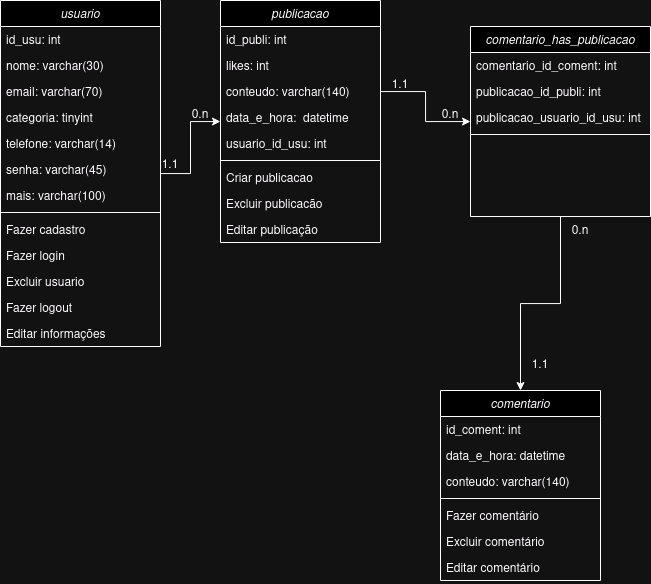

The diagram above was exported from draw.io. Its source (the exported page's mxGraphModel, read from the mxfile embedded in the PNG):
<mxGraphModel dx="1272" dy="744" grid="1" gridSize="10" guides="1" tooltips="1" connect="1" arrows="1" fold="1" page="1" pageScale="1" pageWidth="827" pageHeight="1169" math="0" shadow="0">
  <root>
    <mxCell id="WIyWlLk6GJQsqaUBKTNV-0" />
    <mxCell id="WIyWlLk6GJQsqaUBKTNV-1" parent="WIyWlLk6GJQsqaUBKTNV-0" />
    <mxCell id="v7DUcjUhisgX9PIdt_7t-48" style="edgeStyle=orthogonalEdgeStyle;rounded=0;orthogonalLoop=1;jettySize=auto;html=1;" edge="1" parent="WIyWlLk6GJQsqaUBKTNV-1" source="zkfFHV4jXpPFQw0GAbJ--0" target="v7DUcjUhisgX9PIdt_7t-10">
      <mxGeometry relative="1" as="geometry" />
    </mxCell>
    <mxCell id="zkfFHV4jXpPFQw0GAbJ--0" value="usuario" style="swimlane;fontStyle=2;align=center;verticalAlign=top;childLayout=stackLayout;horizontal=1;startSize=26;horizontalStack=0;resizeParent=1;resizeLast=0;collapsible=1;marginBottom=0;rounded=0;shadow=0;strokeWidth=1;" parent="WIyWlLk6GJQsqaUBKTNV-1" vertex="1">
      <mxGeometry x="80" y="260" width="160" height="346" as="geometry">
        <mxRectangle x="230" y="140" width="160" height="26" as="alternateBounds" />
      </mxGeometry>
    </mxCell>
    <mxCell id="zkfFHV4jXpPFQw0GAbJ--1" value="id_usu: int" style="text;align=left;verticalAlign=top;spacingLeft=4;spacingRight=4;overflow=hidden;rotatable=0;points=[[0,0.5],[1,0.5]];portConstraint=eastwest;" parent="zkfFHV4jXpPFQw0GAbJ--0" vertex="1">
      <mxGeometry y="26" width="160" height="26" as="geometry" />
    </mxCell>
    <mxCell id="zkfFHV4jXpPFQw0GAbJ--2" value="nome: varchar(30)" style="text;align=left;verticalAlign=top;spacingLeft=4;spacingRight=4;overflow=hidden;rotatable=0;points=[[0,0.5],[1,0.5]];portConstraint=eastwest;rounded=0;shadow=0;html=0;" parent="zkfFHV4jXpPFQw0GAbJ--0" vertex="1">
      <mxGeometry y="52" width="160" height="26" as="geometry" />
    </mxCell>
    <mxCell id="zkfFHV4jXpPFQw0GAbJ--3" value="email: varchar(70)" style="text;align=left;verticalAlign=top;spacingLeft=4;spacingRight=4;overflow=hidden;rotatable=0;points=[[0,0.5],[1,0.5]];portConstraint=eastwest;rounded=0;shadow=0;html=0;" parent="zkfFHV4jXpPFQw0GAbJ--0" vertex="1">
      <mxGeometry y="78" width="160" height="26" as="geometry" />
    </mxCell>
    <mxCell id="v7DUcjUhisgX9PIdt_7t-0" value="categoria: tinyint" style="text;align=left;verticalAlign=top;spacingLeft=4;spacingRight=4;overflow=hidden;rotatable=0;points=[[0,0.5],[1,0.5]];portConstraint=eastwest;rounded=0;shadow=0;html=0;" vertex="1" parent="zkfFHV4jXpPFQw0GAbJ--0">
      <mxGeometry y="104" width="160" height="26" as="geometry" />
    </mxCell>
    <mxCell id="v7DUcjUhisgX9PIdt_7t-1" value="telefone: varchar(14)" style="text;align=left;verticalAlign=top;spacingLeft=4;spacingRight=4;overflow=hidden;rotatable=0;points=[[0,0.5],[1,0.5]];portConstraint=eastwest;rounded=0;shadow=0;html=0;" vertex="1" parent="zkfFHV4jXpPFQw0GAbJ--0">
      <mxGeometry y="130" width="160" height="26" as="geometry" />
    </mxCell>
    <mxCell id="v7DUcjUhisgX9PIdt_7t-2" value="senha: varchar(45)" style="text;align=left;verticalAlign=top;spacingLeft=4;spacingRight=4;overflow=hidden;rotatable=0;points=[[0,0.5],[1,0.5]];portConstraint=eastwest;rounded=0;shadow=0;html=0;" vertex="1" parent="zkfFHV4jXpPFQw0GAbJ--0">
      <mxGeometry y="156" width="160" height="26" as="geometry" />
    </mxCell>
    <mxCell id="v7DUcjUhisgX9PIdt_7t-3" value="mais: varchar(100)" style="text;align=left;verticalAlign=top;spacingLeft=4;spacingRight=4;overflow=hidden;rotatable=0;points=[[0,0.5],[1,0.5]];portConstraint=eastwest;rounded=0;shadow=0;html=0;" vertex="1" parent="zkfFHV4jXpPFQw0GAbJ--0">
      <mxGeometry y="182" width="160" height="26" as="geometry" />
    </mxCell>
    <mxCell id="zkfFHV4jXpPFQw0GAbJ--4" value="" style="line;html=1;strokeWidth=1;align=left;verticalAlign=middle;spacingTop=-1;spacingLeft=3;spacingRight=3;rotatable=0;labelPosition=right;points=[];portConstraint=eastwest;" parent="zkfFHV4jXpPFQw0GAbJ--0" vertex="1">
      <mxGeometry y="208" width="160" height="8" as="geometry" />
    </mxCell>
    <mxCell id="zkfFHV4jXpPFQw0GAbJ--5" value="Fazer cadastro" style="text;align=left;verticalAlign=top;spacingLeft=4;spacingRight=4;overflow=hidden;rotatable=0;points=[[0,0.5],[1,0.5]];portConstraint=eastwest;" parent="zkfFHV4jXpPFQw0GAbJ--0" vertex="1">
      <mxGeometry y="216" width="160" height="26" as="geometry" />
    </mxCell>
    <mxCell id="v7DUcjUhisgX9PIdt_7t-4" value="Fazer login" style="text;align=left;verticalAlign=top;spacingLeft=4;spacingRight=4;overflow=hidden;rotatable=0;points=[[0,0.5],[1,0.5]];portConstraint=eastwest;" vertex="1" parent="zkfFHV4jXpPFQw0GAbJ--0">
      <mxGeometry y="242" width="160" height="26" as="geometry" />
    </mxCell>
    <mxCell id="v7DUcjUhisgX9PIdt_7t-5" value="Excluir usuario" style="text;align=left;verticalAlign=top;spacingLeft=4;spacingRight=4;overflow=hidden;rotatable=0;points=[[0,0.5],[1,0.5]];portConstraint=eastwest;" vertex="1" parent="zkfFHV4jXpPFQw0GAbJ--0">
      <mxGeometry y="268" width="160" height="26" as="geometry" />
    </mxCell>
    <mxCell id="v7DUcjUhisgX9PIdt_7t-6" value="Fazer logout" style="text;align=left;verticalAlign=top;spacingLeft=4;spacingRight=4;overflow=hidden;rotatable=0;points=[[0,0.5],[1,0.5]];portConstraint=eastwest;" vertex="1" parent="zkfFHV4jXpPFQw0GAbJ--0">
      <mxGeometry y="294" width="160" height="26" as="geometry" />
    </mxCell>
    <mxCell id="v7DUcjUhisgX9PIdt_7t-9" value="Editar informações " style="text;align=left;verticalAlign=top;spacingLeft=4;spacingRight=4;overflow=hidden;rotatable=0;points=[[0,0.5],[1,0.5]];portConstraint=eastwest;" vertex="1" parent="zkfFHV4jXpPFQw0GAbJ--0">
      <mxGeometry y="320" width="160" height="26" as="geometry" />
    </mxCell>
    <mxCell id="v7DUcjUhisgX9PIdt_7t-10" value="publicacao" style="swimlane;fontStyle=2;align=center;verticalAlign=top;childLayout=stackLayout;horizontal=1;startSize=26;horizontalStack=0;resizeParent=1;resizeLast=0;collapsible=1;marginBottom=0;rounded=0;shadow=0;strokeWidth=1;" vertex="1" parent="WIyWlLk6GJQsqaUBKTNV-1">
      <mxGeometry x="300" y="260" width="160" height="242" as="geometry">
        <mxRectangle x="230" y="140" width="160" height="26" as="alternateBounds" />
      </mxGeometry>
    </mxCell>
    <mxCell id="v7DUcjUhisgX9PIdt_7t-11" value="id_publi: int" style="text;align=left;verticalAlign=top;spacingLeft=4;spacingRight=4;overflow=hidden;rotatable=0;points=[[0,0.5],[1,0.5]];portConstraint=eastwest;" vertex="1" parent="v7DUcjUhisgX9PIdt_7t-10">
      <mxGeometry y="26" width="160" height="26" as="geometry" />
    </mxCell>
    <mxCell id="v7DUcjUhisgX9PIdt_7t-24" value="likes: int" style="text;align=left;verticalAlign=top;spacingLeft=4;spacingRight=4;overflow=hidden;rotatable=0;points=[[0,0.5],[1,0.5]];portConstraint=eastwest;" vertex="1" parent="v7DUcjUhisgX9PIdt_7t-10">
      <mxGeometry y="52" width="160" height="26" as="geometry" />
    </mxCell>
    <mxCell id="v7DUcjUhisgX9PIdt_7t-25" value="conteudo: varchar(140)" style="text;align=left;verticalAlign=top;spacingLeft=4;spacingRight=4;overflow=hidden;rotatable=0;points=[[0,0.5],[1,0.5]];portConstraint=eastwest;" vertex="1" parent="v7DUcjUhisgX9PIdt_7t-10">
      <mxGeometry y="78" width="160" height="26" as="geometry" />
    </mxCell>
    <mxCell id="v7DUcjUhisgX9PIdt_7t-26" value="data_e_hora:  datetime" style="text;align=left;verticalAlign=top;spacingLeft=4;spacingRight=4;overflow=hidden;rotatable=0;points=[[0,0.5],[1,0.5]];portConstraint=eastwest;" vertex="1" parent="v7DUcjUhisgX9PIdt_7t-10">
      <mxGeometry y="104" width="160" height="26" as="geometry" />
    </mxCell>
    <mxCell id="v7DUcjUhisgX9PIdt_7t-27" value="usuario_id_usu: int" style="text;align=left;verticalAlign=top;spacingLeft=4;spacingRight=4;overflow=hidden;rotatable=0;points=[[0,0.5],[1,0.5]];portConstraint=eastwest;" vertex="1" parent="v7DUcjUhisgX9PIdt_7t-10">
      <mxGeometry y="130" width="160" height="26" as="geometry" />
    </mxCell>
    <mxCell id="v7DUcjUhisgX9PIdt_7t-18" value="" style="line;html=1;strokeWidth=1;align=left;verticalAlign=middle;spacingTop=-1;spacingLeft=3;spacingRight=3;rotatable=0;labelPosition=right;points=[];portConstraint=eastwest;" vertex="1" parent="v7DUcjUhisgX9PIdt_7t-10">
      <mxGeometry y="156" width="160" height="8" as="geometry" />
    </mxCell>
    <mxCell id="v7DUcjUhisgX9PIdt_7t-19" value="Criar publicacao" style="text;align=left;verticalAlign=top;spacingLeft=4;spacingRight=4;overflow=hidden;rotatable=0;points=[[0,0.5],[1,0.5]];portConstraint=eastwest;" vertex="1" parent="v7DUcjUhisgX9PIdt_7t-10">
      <mxGeometry y="164" width="160" height="26" as="geometry" />
    </mxCell>
    <mxCell id="v7DUcjUhisgX9PIdt_7t-28" value="Excluir publicacão" style="text;align=left;verticalAlign=top;spacingLeft=4;spacingRight=4;overflow=hidden;rotatable=0;points=[[0,0.5],[1,0.5]];portConstraint=eastwest;" vertex="1" parent="v7DUcjUhisgX9PIdt_7t-10">
      <mxGeometry y="190" width="160" height="26" as="geometry" />
    </mxCell>
    <mxCell id="v7DUcjUhisgX9PIdt_7t-29" value="Editar publicação" style="text;align=left;verticalAlign=top;spacingLeft=4;spacingRight=4;overflow=hidden;rotatable=0;points=[[0,0.5],[1,0.5]];portConstraint=eastwest;" vertex="1" parent="v7DUcjUhisgX9PIdt_7t-10">
      <mxGeometry y="216" width="160" height="26" as="geometry" />
    </mxCell>
    <mxCell id="v7DUcjUhisgX9PIdt_7t-30" value="comentario" style="swimlane;fontStyle=2;align=center;verticalAlign=top;childLayout=stackLayout;horizontal=1;startSize=26;horizontalStack=0;resizeParent=1;resizeLast=0;collapsible=1;marginBottom=0;rounded=0;shadow=0;strokeWidth=1;" vertex="1" parent="WIyWlLk6GJQsqaUBKTNV-1">
      <mxGeometry x="520" y="650" width="160" height="190" as="geometry">
        <mxRectangle x="230" y="140" width="160" height="26" as="alternateBounds" />
      </mxGeometry>
    </mxCell>
    <mxCell id="v7DUcjUhisgX9PIdt_7t-31" value="id_coment: int" style="text;align=left;verticalAlign=top;spacingLeft=4;spacingRight=4;overflow=hidden;rotatable=0;points=[[0,0.5],[1,0.5]];portConstraint=eastwest;" vertex="1" parent="v7DUcjUhisgX9PIdt_7t-30">
      <mxGeometry y="26" width="160" height="26" as="geometry" />
    </mxCell>
    <mxCell id="v7DUcjUhisgX9PIdt_7t-32" value="data_e_hora: datetime" style="text;align=left;verticalAlign=top;spacingLeft=4;spacingRight=4;overflow=hidden;rotatable=0;points=[[0,0.5],[1,0.5]];portConstraint=eastwest;" vertex="1" parent="v7DUcjUhisgX9PIdt_7t-30">
      <mxGeometry y="52" width="160" height="26" as="geometry" />
    </mxCell>
    <mxCell id="v7DUcjUhisgX9PIdt_7t-33" value="conteudo: varchar(140)" style="text;align=left;verticalAlign=top;spacingLeft=4;spacingRight=4;overflow=hidden;rotatable=0;points=[[0,0.5],[1,0.5]];portConstraint=eastwest;" vertex="1" parent="v7DUcjUhisgX9PIdt_7t-30">
      <mxGeometry y="78" width="160" height="26" as="geometry" />
    </mxCell>
    <mxCell id="v7DUcjUhisgX9PIdt_7t-36" value="" style="line;html=1;strokeWidth=1;align=left;verticalAlign=middle;spacingTop=-1;spacingLeft=3;spacingRight=3;rotatable=0;labelPosition=right;points=[];portConstraint=eastwest;" vertex="1" parent="v7DUcjUhisgX9PIdt_7t-30">
      <mxGeometry y="104" width="160" height="8" as="geometry" />
    </mxCell>
    <mxCell id="v7DUcjUhisgX9PIdt_7t-37" value="Fazer comentário" style="text;align=left;verticalAlign=top;spacingLeft=4;spacingRight=4;overflow=hidden;rotatable=0;points=[[0,0.5],[1,0.5]];portConstraint=eastwest;" vertex="1" parent="v7DUcjUhisgX9PIdt_7t-30">
      <mxGeometry y="112" width="160" height="26" as="geometry" />
    </mxCell>
    <mxCell id="v7DUcjUhisgX9PIdt_7t-38" value="Excluir comentário" style="text;align=left;verticalAlign=top;spacingLeft=4;spacingRight=4;overflow=hidden;rotatable=0;points=[[0,0.5],[1,0.5]];portConstraint=eastwest;" vertex="1" parent="v7DUcjUhisgX9PIdt_7t-30">
      <mxGeometry y="138" width="160" height="26" as="geometry" />
    </mxCell>
    <mxCell id="v7DUcjUhisgX9PIdt_7t-39" value="Editar comentário" style="text;align=left;verticalAlign=top;spacingLeft=4;spacingRight=4;overflow=hidden;rotatable=0;points=[[0,0.5],[1,0.5]];portConstraint=eastwest;" vertex="1" parent="v7DUcjUhisgX9PIdt_7t-30">
      <mxGeometry y="164" width="160" height="26" as="geometry" />
    </mxCell>
    <mxCell id="v7DUcjUhisgX9PIdt_7t-50" style="edgeStyle=orthogonalEdgeStyle;rounded=0;orthogonalLoop=1;jettySize=auto;html=1;" edge="1" parent="WIyWlLk6GJQsqaUBKTNV-1" source="v7DUcjUhisgX9PIdt_7t-40" target="v7DUcjUhisgX9PIdt_7t-30">
      <mxGeometry relative="1" as="geometry" />
    </mxCell>
    <mxCell id="v7DUcjUhisgX9PIdt_7t-40" value="comentario_has_publicacao" style="swimlane;fontStyle=2;align=center;verticalAlign=top;childLayout=stackLayout;horizontal=1;startSize=26;horizontalStack=0;resizeParent=1;resizeLast=0;collapsible=1;marginBottom=0;rounded=0;shadow=0;strokeWidth=1;" vertex="1" parent="WIyWlLk6GJQsqaUBKTNV-1">
      <mxGeometry x="550" y="286" width="180" height="190" as="geometry">
        <mxRectangle x="230" y="140" width="160" height="26" as="alternateBounds" />
      </mxGeometry>
    </mxCell>
    <mxCell id="v7DUcjUhisgX9PIdt_7t-41" value="comentario_id_coment: int" style="text;align=left;verticalAlign=top;spacingLeft=4;spacingRight=4;overflow=hidden;rotatable=0;points=[[0,0.5],[1,0.5]];portConstraint=eastwest;" vertex="1" parent="v7DUcjUhisgX9PIdt_7t-40">
      <mxGeometry y="26" width="180" height="26" as="geometry" />
    </mxCell>
    <mxCell id="v7DUcjUhisgX9PIdt_7t-42" value="publicacao_id_publi: int" style="text;align=left;verticalAlign=top;spacingLeft=4;spacingRight=4;overflow=hidden;rotatable=0;points=[[0,0.5],[1,0.5]];portConstraint=eastwest;" vertex="1" parent="v7DUcjUhisgX9PIdt_7t-40">
      <mxGeometry y="52" width="180" height="26" as="geometry" />
    </mxCell>
    <mxCell id="v7DUcjUhisgX9PIdt_7t-43" value="publicacao_usuario_id_usu: int" style="text;align=left;verticalAlign=top;spacingLeft=4;spacingRight=4;overflow=hidden;rotatable=0;points=[[0,0.5],[1,0.5]];portConstraint=eastwest;" vertex="1" parent="v7DUcjUhisgX9PIdt_7t-40">
      <mxGeometry y="78" width="180" height="26" as="geometry" />
    </mxCell>
    <mxCell id="v7DUcjUhisgX9PIdt_7t-44" value="" style="line;html=1;strokeWidth=1;align=left;verticalAlign=middle;spacingTop=-1;spacingLeft=3;spacingRight=3;rotatable=0;labelPosition=right;points=[];portConstraint=eastwest;" vertex="1" parent="v7DUcjUhisgX9PIdt_7t-40">
      <mxGeometry y="104" width="180" height="8" as="geometry" />
    </mxCell>
    <mxCell id="v7DUcjUhisgX9PIdt_7t-49" style="edgeStyle=orthogonalEdgeStyle;rounded=0;orthogonalLoop=1;jettySize=auto;html=1;" edge="1" parent="WIyWlLk6GJQsqaUBKTNV-1" source="v7DUcjUhisgX9PIdt_7t-25" target="v7DUcjUhisgX9PIdt_7t-40">
      <mxGeometry relative="1" as="geometry" />
    </mxCell>
    <mxCell id="v7DUcjUhisgX9PIdt_7t-51" value="1.1" style="text;html=1;align=center;verticalAlign=middle;whiteSpace=wrap;rounded=0;" vertex="1" parent="WIyWlLk6GJQsqaUBKTNV-1">
      <mxGeometry x="220" y="410" width="60" height="30" as="geometry" />
    </mxCell>
    <mxCell id="v7DUcjUhisgX9PIdt_7t-52" value="&lt;div&gt;0.n&lt;/div&gt;" style="text;html=1;align=center;verticalAlign=middle;whiteSpace=wrap;rounded=0;" vertex="1" parent="WIyWlLk6GJQsqaUBKTNV-1">
      <mxGeometry x="250" y="360" width="60" height="30" as="geometry" />
    </mxCell>
    <mxCell id="v7DUcjUhisgX9PIdt_7t-53" value="1.1" style="text;html=1;align=center;verticalAlign=middle;whiteSpace=wrap;rounded=0;" vertex="1" parent="WIyWlLk6GJQsqaUBKTNV-1">
      <mxGeometry x="450" y="330" width="60" height="30" as="geometry" />
    </mxCell>
    <mxCell id="v7DUcjUhisgX9PIdt_7t-54" value="0.n" style="text;html=1;align=center;verticalAlign=middle;whiteSpace=wrap;rounded=0;" vertex="1" parent="WIyWlLk6GJQsqaUBKTNV-1">
      <mxGeometry x="500" y="360" width="60" height="30" as="geometry" />
    </mxCell>
    <mxCell id="v7DUcjUhisgX9PIdt_7t-55" value="0.n" style="text;html=1;align=center;verticalAlign=middle;whiteSpace=wrap;rounded=0;" vertex="1" parent="WIyWlLk6GJQsqaUBKTNV-1">
      <mxGeometry x="630" y="476" width="60" height="30" as="geometry" />
    </mxCell>
    <mxCell id="v7DUcjUhisgX9PIdt_7t-56" value="1.1" style="text;html=1;align=center;verticalAlign=middle;whiteSpace=wrap;rounded=0;" vertex="1" parent="WIyWlLk6GJQsqaUBKTNV-1">
      <mxGeometry x="590" y="610" width="60" height="30" as="geometry" />
    </mxCell>
  </root>
</mxGraphModel>